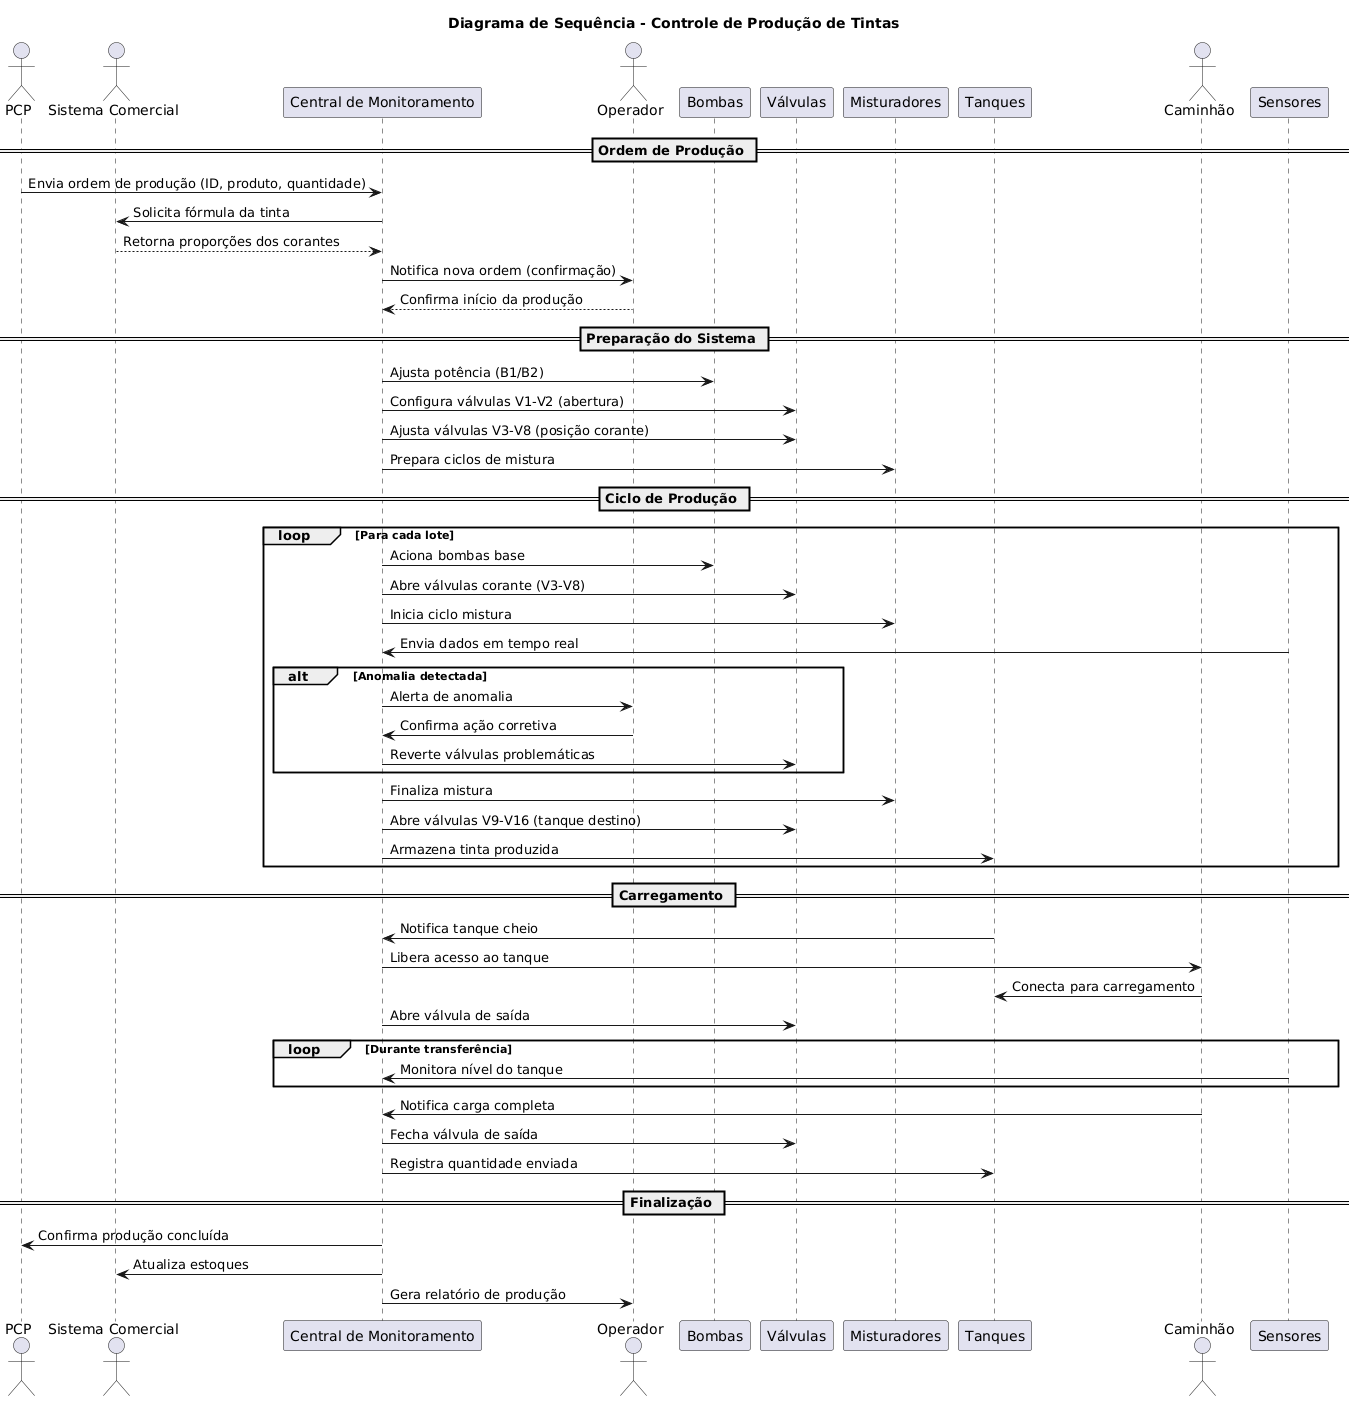

The diagram above was rendered by PlantUML. Its source (embedded in the PNG):
@startuml
title Diagrama de Sequência - Controle de Produção de Tintas

actor "PCP" as PCP
actor "Sistema Comercial" as Comercial
participant "Central de Monitoramento" as Central
actor "Operador" as Operador
participant "Bombas" as Bombas
participant "Válvulas" as Valvulas
participant "Misturadores" as Misturadores
participant "Tanques" as Tanques
actor "Caminhão" as Caminhao
participant "Sensores" as Sensores

== Ordem de Produção ==
PCP -> Central: Envia ordem de produção (ID, produto, quantidade)
Central -> Comercial: Solicita fórmula da tinta
Comercial --> Central: Retorna proporções dos corantes
Central -> Operador: Notifica nova ordem (confirmação)
Operador --> Central: Confirma início da produção

== Preparação do Sistema ==
Central -> Bombas: Ajusta potência (B1/B2)
Central -> Valvulas: Configura válvulas V1-V2 (abertura)
Central -> Valvulas: Ajusta válvulas V3-V8 (posição corante)
Central -> Misturadores: Prepara ciclos de mistura

== Ciclo de Produção ==
loop Para cada lote
    Central -> Bombas: Aciona bombas base
    Central -> Valvulas: Abre válvulas corante (V3-V8)
    Central -> Misturadores: Inicia ciclo mistura
    Sensores -> Central: Envia dados em tempo real
    alt Anomalia detectada
        Central -> Operador: Alerta de anomalia
        Operador -> Central: Confirma ação corretiva
        Central -> Valvulas: Reverte válvulas problemáticas
    end
    Central -> Misturadores: Finaliza mistura
    Central -> Valvulas: Abre válvulas V9-V16 (tanque destino)
    Central -> Tanques: Armazena tinta produzida
end

== Carregamento ==
Tanques -> Central: Notifica tanque cheio
Central -> Caminhao: Libera acesso ao tanque
Caminhao -> Tanques: Conecta para carregamento
Central -> Valvulas: Abre válvula de saída
loop Durante transferência
    Sensores -> Central: Monitora nível do tanque
end
Caminhao -> Central: Notifica carga completa
Central -> Valvulas: Fecha válvula de saída
Central -> Tanques: Registra quantidade enviada

== Finalização ==
Central -> PCP: Confirma produção concluída
Central -> Comercial: Atualiza estoques
Central -> Operador: Gera relatório de produção
@enduml